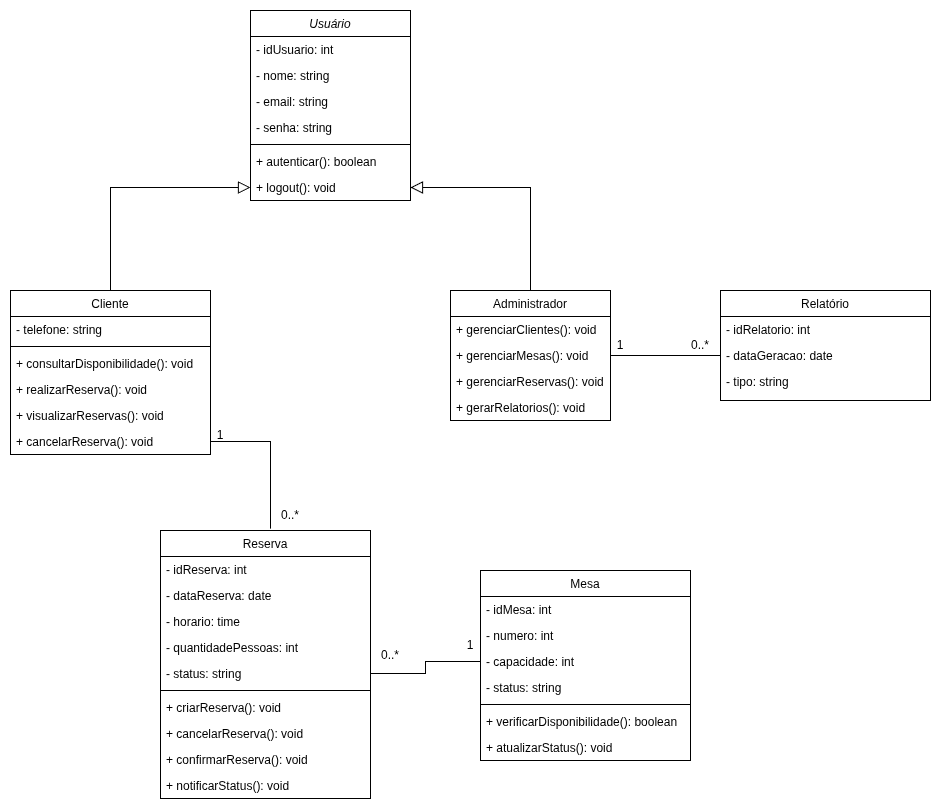

The diagram above was exported from draw.io. Its source (the exported page's mxGraphModel, read from the mxfile embedded in the PNG):
<mxGraphModel dx="1210" dy="1169" grid="1" gridSize="10" guides="1" tooltips="1" connect="1" arrows="1" fold="1" page="1" pageScale="1" pageWidth="827" pageHeight="1169" math="0" shadow="0">
  <root>
    <mxCell id="WIyWlLk6GJQsqaUBKTNV-0" />
    <mxCell id="WIyWlLk6GJQsqaUBKTNV-1" parent="WIyWlLk6GJQsqaUBKTNV-0" />
    <mxCell id="zkfFHV4jXpPFQw0GAbJ--0" parent="WIyWlLk6GJQsqaUBKTNV-1" style="swimlane;fontStyle=2;align=center;verticalAlign=top;childLayout=stackLayout;horizontal=1;startSize=26;horizontalStack=0;resizeParent=1;resizeLast=0;collapsible=1;marginBottom=0;rounded=0;shadow=0;strokeWidth=1;" value="Usuário" vertex="1">
      <mxGeometry height="190" width="160" x="320" y="40" as="geometry">
        <mxRectangle height="26" width="160" x="230" y="140" as="alternateBounds" />
      </mxGeometry>
    </mxCell>
    <mxCell id="zkfFHV4jXpPFQw0GAbJ--1" parent="zkfFHV4jXpPFQw0GAbJ--0" style="text;align=left;verticalAlign=top;spacingLeft=4;spacingRight=4;overflow=hidden;rotatable=0;points=[[0,0.5],[1,0.5]];portConstraint=eastwest;" value="- idUsuario: int" vertex="1">
      <mxGeometry height="26" width="160" y="26" as="geometry" />
    </mxCell>
    <mxCell id="zkfFHV4jXpPFQw0GAbJ--2" parent="zkfFHV4jXpPFQw0GAbJ--0" style="text;align=left;verticalAlign=top;spacingLeft=4;spacingRight=4;overflow=hidden;rotatable=0;points=[[0,0.5],[1,0.5]];portConstraint=eastwest;rounded=0;shadow=0;html=0;" value="- nome: string" vertex="1">
      <mxGeometry height="26" width="160" y="52" as="geometry" />
    </mxCell>
    <mxCell id="zkfFHV4jXpPFQw0GAbJ--3" parent="zkfFHV4jXpPFQw0GAbJ--0" style="text;align=left;verticalAlign=top;spacingLeft=4;spacingRight=4;overflow=hidden;rotatable=0;points=[[0,0.5],[1,0.5]];portConstraint=eastwest;rounded=0;shadow=0;html=0;" value="- email: string" vertex="1">
      <mxGeometry height="26" width="160" y="78" as="geometry" />
    </mxCell>
    <mxCell id="zf7pNnouPMDpndKnbwBO-2" parent="zkfFHV4jXpPFQw0GAbJ--0" style="text;align=left;verticalAlign=top;spacingLeft=4;spacingRight=4;overflow=hidden;rotatable=0;points=[[0,0.5],[1,0.5]];portConstraint=eastwest;rounded=0;shadow=0;html=0;" value="- senha: string" vertex="1">
      <mxGeometry height="26" width="160" y="104" as="geometry" />
    </mxCell>
    <mxCell id="zkfFHV4jXpPFQw0GAbJ--4" parent="zkfFHV4jXpPFQw0GAbJ--0" style="line;html=1;strokeWidth=1;align=left;verticalAlign=middle;spacingTop=-1;spacingLeft=3;spacingRight=3;rotatable=0;labelPosition=right;points=[];portConstraint=eastwest;" value="" vertex="1">
      <mxGeometry height="8" width="160" y="130" as="geometry" />
    </mxCell>
    <mxCell id="zkfFHV4jXpPFQw0GAbJ--5" parent="zkfFHV4jXpPFQw0GAbJ--0" style="text;align=left;verticalAlign=top;spacingLeft=4;spacingRight=4;overflow=hidden;rotatable=0;points=[[0,0.5],[1,0.5]];portConstraint=eastwest;" value="+ autenticar(): boolean" vertex="1">
      <mxGeometry height="26" width="160" y="138" as="geometry" />
    </mxCell>
    <mxCell id="zf7pNnouPMDpndKnbwBO-0" parent="zkfFHV4jXpPFQw0GAbJ--0" style="text;align=left;verticalAlign=top;spacingLeft=4;spacingRight=4;overflow=hidden;rotatable=0;points=[[0,0.5],[1,0.5]];portConstraint=eastwest;" value="+ logout(): void" vertex="1">
      <mxGeometry height="26" width="160" y="164" as="geometry" />
    </mxCell>
    <mxCell id="zf7pNnouPMDpndKnbwBO-55" edge="1" parent="WIyWlLk6GJQsqaUBKTNV-1" source="zkfFHV4jXpPFQw0GAbJ--6" style="edgeStyle=orthogonalEdgeStyle;rounded=0;orthogonalLoop=1;jettySize=auto;html=1;exitX=0.5;exitY=0;exitDx=0;exitDy=0;entryX=0;entryY=0.5;entryDx=0;entryDy=0;endSize=10;endArrow=block;endFill=0;" target="zf7pNnouPMDpndKnbwBO-0">
      <mxGeometry relative="1" as="geometry" />
    </mxCell>
    <mxCell id="zkfFHV4jXpPFQw0GAbJ--6" parent="WIyWlLk6GJQsqaUBKTNV-1" style="swimlane;fontStyle=0;align=center;verticalAlign=top;childLayout=stackLayout;horizontal=1;startSize=26;horizontalStack=0;resizeParent=1;resizeLast=0;collapsible=1;marginBottom=0;rounded=0;shadow=0;strokeWidth=1;" value="Cliente" vertex="1">
      <mxGeometry height="164" width="200" x="80" y="320" as="geometry">
        <mxRectangle height="26" width="160" x="130" y="380" as="alternateBounds" />
      </mxGeometry>
    </mxCell>
    <mxCell id="zkfFHV4jXpPFQw0GAbJ--7" parent="zkfFHV4jXpPFQw0GAbJ--6" style="text;align=left;verticalAlign=top;spacingLeft=4;spacingRight=4;overflow=hidden;rotatable=0;points=[[0,0.5],[1,0.5]];portConstraint=eastwest;" value="- telefone: string" vertex="1">
      <mxGeometry height="26" width="200" y="26" as="geometry" />
    </mxCell>
    <mxCell id="zkfFHV4jXpPFQw0GAbJ--9" parent="zkfFHV4jXpPFQw0GAbJ--6" style="line;html=1;strokeWidth=1;align=left;verticalAlign=middle;spacingTop=-1;spacingLeft=3;spacingRight=3;rotatable=0;labelPosition=right;points=[];portConstraint=eastwest;" value="" vertex="1">
      <mxGeometry height="8" width="200" y="52" as="geometry" />
    </mxCell>
    <mxCell id="zkfFHV4jXpPFQw0GAbJ--10" parent="zkfFHV4jXpPFQw0GAbJ--6" style="text;align=left;verticalAlign=top;spacingLeft=4;spacingRight=4;overflow=hidden;rotatable=0;points=[[0,0.5],[1,0.5]];portConstraint=eastwest;fontStyle=0" value="+ consultarDisponibilidade(): void" vertex="1">
      <mxGeometry height="26" width="200" y="60" as="geometry" />
    </mxCell>
    <mxCell id="zkfFHV4jXpPFQw0GAbJ--11" parent="zkfFHV4jXpPFQw0GAbJ--6" style="text;align=left;verticalAlign=top;spacingLeft=4;spacingRight=4;overflow=hidden;rotatable=0;points=[[0,0.5],[1,0.5]];portConstraint=eastwest;" value="+ realizarReserva(): void" vertex="1">
      <mxGeometry height="26" width="200" y="86" as="geometry" />
    </mxCell>
    <mxCell id="zf7pNnouPMDpndKnbwBO-3" parent="zkfFHV4jXpPFQw0GAbJ--6" style="text;align=left;verticalAlign=top;spacingLeft=4;spacingRight=4;overflow=hidden;rotatable=0;points=[[0,0.5],[1,0.5]];portConstraint=eastwest;" value="+ visualizarReservas(): void" vertex="1">
      <mxGeometry height="26" width="200" y="112" as="geometry" />
    </mxCell>
    <mxCell id="zf7pNnouPMDpndKnbwBO-4" parent="zkfFHV4jXpPFQw0GAbJ--6" style="text;align=left;verticalAlign=top;spacingLeft=4;spacingRight=4;overflow=hidden;rotatable=0;points=[[0,0.5],[1,0.5]];portConstraint=eastwest;" value="+ cancelarReserva(): void" vertex="1">
      <mxGeometry height="26" width="200" y="138" as="geometry" />
    </mxCell>
    <mxCell id="zf7pNnouPMDpndKnbwBO-54" edge="1" parent="WIyWlLk6GJQsqaUBKTNV-1" source="zkfFHV4jXpPFQw0GAbJ--13" style="edgeStyle=orthogonalEdgeStyle;rounded=0;orthogonalLoop=1;jettySize=auto;html=1;exitX=0.5;exitY=0;exitDx=0;exitDy=0;entryX=1;entryY=0.5;entryDx=0;entryDy=0;endArrow=block;endFill=0;strokeWidth=1;endSize=10;" target="zf7pNnouPMDpndKnbwBO-0">
      <mxGeometry relative="1" as="geometry" />
    </mxCell>
    <mxCell id="zkfFHV4jXpPFQw0GAbJ--13" parent="WIyWlLk6GJQsqaUBKTNV-1" style="swimlane;fontStyle=0;align=center;verticalAlign=top;childLayout=stackLayout;horizontal=1;startSize=26;horizontalStack=0;resizeParent=1;resizeLast=0;collapsible=1;marginBottom=0;rounded=0;shadow=0;strokeWidth=1;" value="Administrador" vertex="1">
      <mxGeometry height="130" width="160" x="520" y="320" as="geometry">
        <mxRectangle height="26" width="170" x="340" y="380" as="alternateBounds" />
      </mxGeometry>
    </mxCell>
    <mxCell id="zf7pNnouPMDpndKnbwBO-13" parent="zkfFHV4jXpPFQw0GAbJ--13" style="text;align=left;verticalAlign=top;spacingLeft=4;spacingRight=4;overflow=hidden;rotatable=0;points=[[0,0.5],[1,0.5]];portConstraint=eastwest;" value="+ gerenciarClientes(): void" vertex="1">
      <mxGeometry height="26" width="160" y="26" as="geometry" />
    </mxCell>
    <mxCell id="zf7pNnouPMDpndKnbwBO-14" parent="zkfFHV4jXpPFQw0GAbJ--13" style="text;align=left;verticalAlign=top;spacingLeft=4;spacingRight=4;overflow=hidden;rotatable=0;points=[[0,0.5],[1,0.5]];portConstraint=eastwest;" value="+ gerenciarMesas(): void" vertex="1">
      <mxGeometry height="26" width="160" y="52" as="geometry" />
    </mxCell>
    <mxCell id="zf7pNnouPMDpndKnbwBO-15" parent="zkfFHV4jXpPFQw0GAbJ--13" style="text;align=left;verticalAlign=top;spacingLeft=4;spacingRight=4;overflow=hidden;rotatable=0;points=[[0,0.5],[1,0.5]];portConstraint=eastwest;" value="+ gerenciarReservas(): void" vertex="1">
      <mxGeometry height="26" width="160" y="78" as="geometry" />
    </mxCell>
    <mxCell id="zf7pNnouPMDpndKnbwBO-16" parent="zkfFHV4jXpPFQw0GAbJ--13" style="text;align=left;verticalAlign=top;spacingLeft=4;spacingRight=4;overflow=hidden;rotatable=0;points=[[0,0.5],[1,0.5]];portConstraint=eastwest;" value="+ gerarRelatorios(): void" vertex="1">
      <mxGeometry height="26" width="160" y="104" as="geometry" />
    </mxCell>
    <mxCell id="zf7pNnouPMDpndKnbwBO-19" parent="WIyWlLk6GJQsqaUBKTNV-1" style="swimlane;fontStyle=0;align=center;verticalAlign=top;childLayout=stackLayout;horizontal=1;startSize=26;horizontalStack=0;resizeParent=1;resizeLast=0;collapsible=1;marginBottom=0;rounded=0;shadow=0;strokeWidth=1;" value="Mesa" vertex="1">
      <mxGeometry height="190" width="210" x="550" y="600" as="geometry">
        <mxRectangle height="26" width="170" x="340" y="380" as="alternateBounds" />
      </mxGeometry>
    </mxCell>
    <mxCell id="zf7pNnouPMDpndKnbwBO-20" parent="zf7pNnouPMDpndKnbwBO-19" style="text;align=left;verticalAlign=top;spacingLeft=4;spacingRight=4;overflow=hidden;rotatable=0;points=[[0,0.5],[1,0.5]];portConstraint=eastwest;" value="- idMesa: int" vertex="1">
      <mxGeometry height="26" width="210" y="26" as="geometry" />
    </mxCell>
    <mxCell id="zf7pNnouPMDpndKnbwBO-28" parent="zf7pNnouPMDpndKnbwBO-19" style="text;align=left;verticalAlign=top;spacingLeft=4;spacingRight=4;overflow=hidden;rotatable=0;points=[[0,0.5],[1,0.5]];portConstraint=eastwest;" value="- numero: int" vertex="1">
      <mxGeometry height="26" width="210" y="52" as="geometry" />
    </mxCell>
    <mxCell id="zf7pNnouPMDpndKnbwBO-29" parent="zf7pNnouPMDpndKnbwBO-19" style="text;align=left;verticalAlign=top;spacingLeft=4;spacingRight=4;overflow=hidden;rotatable=0;points=[[0,0.5],[1,0.5]];portConstraint=eastwest;" value="- capacidade: int" vertex="1">
      <mxGeometry height="26" width="210" y="78" as="geometry" />
    </mxCell>
    <mxCell id="zf7pNnouPMDpndKnbwBO-27" parent="zf7pNnouPMDpndKnbwBO-19" style="text;align=left;verticalAlign=top;spacingLeft=4;spacingRight=4;overflow=hidden;rotatable=0;points=[[0,0.5],[1,0.5]];portConstraint=eastwest;" value="- status: string" vertex="1">
      <mxGeometry height="26" width="210" y="104" as="geometry" />
    </mxCell>
    <mxCell id="zf7pNnouPMDpndKnbwBO-21" parent="zf7pNnouPMDpndKnbwBO-19" style="line;html=1;strokeWidth=1;align=left;verticalAlign=middle;spacingTop=-1;spacingLeft=3;spacingRight=3;rotatable=0;labelPosition=right;points=[];portConstraint=eastwest;" value="" vertex="1">
      <mxGeometry height="8" width="210" y="130" as="geometry" />
    </mxCell>
    <mxCell id="zf7pNnouPMDpndKnbwBO-22" parent="zf7pNnouPMDpndKnbwBO-19" style="text;align=left;verticalAlign=top;spacingLeft=4;spacingRight=4;overflow=hidden;rotatable=0;points=[[0,0.5],[1,0.5]];portConstraint=eastwest;" value="+ verificarDisponibilidade(): boolean" vertex="1">
      <mxGeometry height="26" width="210" y="138" as="geometry" />
    </mxCell>
    <mxCell id="zf7pNnouPMDpndKnbwBO-23" parent="zf7pNnouPMDpndKnbwBO-19" style="text;align=left;verticalAlign=top;spacingLeft=4;spacingRight=4;overflow=hidden;rotatable=0;points=[[0,0.5],[1,0.5]];portConstraint=eastwest;" value="+ atualizarStatus(): void" vertex="1">
      <mxGeometry height="26" width="210" y="164" as="geometry" />
    </mxCell>
    <mxCell id="zf7pNnouPMDpndKnbwBO-30" parent="WIyWlLk6GJQsqaUBKTNV-1" style="swimlane;fontStyle=0;align=center;verticalAlign=top;childLayout=stackLayout;horizontal=1;startSize=26;horizontalStack=0;resizeParent=1;resizeLast=0;collapsible=1;marginBottom=0;rounded=0;shadow=0;strokeWidth=1;" value="Reserva" vertex="1">
      <mxGeometry height="268" width="210" x="230" y="560" as="geometry">
        <mxRectangle height="26" width="170" x="340" y="380" as="alternateBounds" />
      </mxGeometry>
    </mxCell>
    <mxCell id="zf7pNnouPMDpndKnbwBO-31" parent="zf7pNnouPMDpndKnbwBO-30" style="text;align=left;verticalAlign=top;spacingLeft=4;spacingRight=4;overflow=hidden;rotatable=0;points=[[0,0.5],[1,0.5]];portConstraint=eastwest;" value="- idReserva: int" vertex="1">
      <mxGeometry height="26" width="210" y="26" as="geometry" />
    </mxCell>
    <mxCell id="zf7pNnouPMDpndKnbwBO-32" parent="zf7pNnouPMDpndKnbwBO-30" style="text;align=left;verticalAlign=top;spacingLeft=4;spacingRight=4;overflow=hidden;rotatable=0;points=[[0,0.5],[1,0.5]];portConstraint=eastwest;" value="- dataReserva: date" vertex="1">
      <mxGeometry height="26" width="210" y="52" as="geometry" />
    </mxCell>
    <mxCell id="zf7pNnouPMDpndKnbwBO-33" parent="zf7pNnouPMDpndKnbwBO-30" style="text;align=left;verticalAlign=top;spacingLeft=4;spacingRight=4;overflow=hidden;rotatable=0;points=[[0,0.5],[1,0.5]];portConstraint=eastwest;" value="- horario: time" vertex="1">
      <mxGeometry height="26" width="210" y="78" as="geometry" />
    </mxCell>
    <mxCell id="zf7pNnouPMDpndKnbwBO-34" parent="zf7pNnouPMDpndKnbwBO-30" style="text;align=left;verticalAlign=top;spacingLeft=4;spacingRight=4;overflow=hidden;rotatable=0;points=[[0,0.5],[1,0.5]];portConstraint=eastwest;" value="- quantidadePessoas: int" vertex="1">
      <mxGeometry height="26" width="210" y="104" as="geometry" />
    </mxCell>
    <mxCell id="zf7pNnouPMDpndKnbwBO-38" parent="zf7pNnouPMDpndKnbwBO-30" style="text;align=left;verticalAlign=top;spacingLeft=4;spacingRight=4;overflow=hidden;rotatable=0;points=[[0,0.5],[1,0.5]];portConstraint=eastwest;" value="- status: string" vertex="1">
      <mxGeometry height="26" width="210" y="130" as="geometry" />
    </mxCell>
    <mxCell id="zf7pNnouPMDpndKnbwBO-35" parent="zf7pNnouPMDpndKnbwBO-30" style="line;html=1;strokeWidth=1;align=left;verticalAlign=middle;spacingTop=-1;spacingLeft=3;spacingRight=3;rotatable=0;labelPosition=right;points=[];portConstraint=eastwest;" value="" vertex="1">
      <mxGeometry height="8" width="210" y="156" as="geometry" />
    </mxCell>
    <mxCell id="zf7pNnouPMDpndKnbwBO-36" parent="zf7pNnouPMDpndKnbwBO-30" style="text;align=left;verticalAlign=top;spacingLeft=4;spacingRight=4;overflow=hidden;rotatable=0;points=[[0,0.5],[1,0.5]];portConstraint=eastwest;" value="+ criarReserva(): void" vertex="1">
      <mxGeometry height="26" width="210" y="164" as="geometry" />
    </mxCell>
    <mxCell id="zf7pNnouPMDpndKnbwBO-37" parent="zf7pNnouPMDpndKnbwBO-30" style="text;align=left;verticalAlign=top;spacingLeft=4;spacingRight=4;overflow=hidden;rotatable=0;points=[[0,0.5],[1,0.5]];portConstraint=eastwest;" value="+ cancelarReserva(): void" vertex="1">
      <mxGeometry height="26" width="210" y="190" as="geometry" />
    </mxCell>
    <mxCell id="zf7pNnouPMDpndKnbwBO-39" parent="zf7pNnouPMDpndKnbwBO-30" style="text;align=left;verticalAlign=top;spacingLeft=4;spacingRight=4;overflow=hidden;rotatable=0;points=[[0,0.5],[1,0.5]];portConstraint=eastwest;" value="+ confirmarReserva(): void" vertex="1">
      <mxGeometry height="26" width="210" y="216" as="geometry" />
    </mxCell>
    <mxCell id="zf7pNnouPMDpndKnbwBO-40" parent="zf7pNnouPMDpndKnbwBO-30" style="text;align=left;verticalAlign=top;spacingLeft=4;spacingRight=4;overflow=hidden;rotatable=0;points=[[0,0.5],[1,0.5]];portConstraint=eastwest;" value="+ notificarStatus(): void" vertex="1">
      <mxGeometry height="26" width="210" y="242" as="geometry" />
    </mxCell>
    <mxCell id="zf7pNnouPMDpndKnbwBO-41" parent="WIyWlLk6GJQsqaUBKTNV-1" style="swimlane;fontStyle=0;align=center;verticalAlign=top;childLayout=stackLayout;horizontal=1;startSize=26;horizontalStack=0;resizeParent=1;resizeLast=0;collapsible=1;marginBottom=0;rounded=0;shadow=0;strokeWidth=1;" value="Relatório" vertex="1">
      <mxGeometry height="110" width="210" x="790" y="320" as="geometry">
        <mxRectangle height="26" width="170" x="340" y="380" as="alternateBounds" />
      </mxGeometry>
    </mxCell>
    <mxCell id="zf7pNnouPMDpndKnbwBO-42" parent="zf7pNnouPMDpndKnbwBO-41" style="text;align=left;verticalAlign=top;spacingLeft=4;spacingRight=4;overflow=hidden;rotatable=0;points=[[0,0.5],[1,0.5]];portConstraint=eastwest;" value="- idRelatorio: int" vertex="1">
      <mxGeometry height="26" width="210" y="26" as="geometry" />
    </mxCell>
    <mxCell id="zf7pNnouPMDpndKnbwBO-43" parent="zf7pNnouPMDpndKnbwBO-41" style="text;align=left;verticalAlign=top;spacingLeft=4;spacingRight=4;overflow=hidden;rotatable=0;points=[[0,0.5],[1,0.5]];portConstraint=eastwest;" value="- dataGeracao: date" vertex="1">
      <mxGeometry height="26" width="210" y="52" as="geometry" />
    </mxCell>
    <mxCell id="zf7pNnouPMDpndKnbwBO-44" parent="zf7pNnouPMDpndKnbwBO-41" style="text;align=left;verticalAlign=top;spacingLeft=4;spacingRight=4;overflow=hidden;rotatable=0;points=[[0,0.5],[1,0.5]];portConstraint=eastwest;" value="- tipo: string" vertex="1">
      <mxGeometry height="26" width="210" y="78" as="geometry" />
    </mxCell>
    <mxCell id="zf7pNnouPMDpndKnbwBO-56" edge="1" parent="WIyWlLk6GJQsqaUBKTNV-1" source="zf7pNnouPMDpndKnbwBO-4" style="edgeStyle=orthogonalEdgeStyle;rounded=0;orthogonalLoop=1;jettySize=auto;html=1;exitX=1;exitY=0.5;exitDx=0;exitDy=0;entryX=0.524;entryY=-0.007;entryDx=0;entryDy=0;entryPerimeter=0;endArrow=none;endFill=0;endSize=10;" target="zf7pNnouPMDpndKnbwBO-30">
      <mxGeometry relative="1" as="geometry" />
    </mxCell>
    <mxCell id="zf7pNnouPMDpndKnbwBO-57" parent="WIyWlLk6GJQsqaUBKTNV-1" style="text;html=1;whiteSpace=wrap;strokeColor=none;fillColor=none;align=center;verticalAlign=middle;rounded=0;" value="1" vertex="1">
      <mxGeometry height="30" width="60" x="260" y="450" as="geometry" />
    </mxCell>
    <mxCell id="zf7pNnouPMDpndKnbwBO-58" parent="WIyWlLk6GJQsqaUBKTNV-1" style="text;html=1;whiteSpace=wrap;strokeColor=none;fillColor=none;align=center;verticalAlign=middle;rounded=0;" value="0..*" vertex="1">
      <mxGeometry height="30" width="60" x="330" y="530" as="geometry" />
    </mxCell>
    <mxCell id="zf7pNnouPMDpndKnbwBO-59" edge="1" parent="WIyWlLk6GJQsqaUBKTNV-1" source="zf7pNnouPMDpndKnbwBO-29" style="edgeStyle=orthogonalEdgeStyle;rounded=0;orthogonalLoop=1;jettySize=auto;html=1;exitX=0;exitY=0.5;exitDx=0;exitDy=0;entryX=1;entryY=0.5;entryDx=0;entryDy=0;endArrow=none;endFill=0;endSize=10;startArrow=none;startFill=0;startSize=10;" target="zf7pNnouPMDpndKnbwBO-38">
      <mxGeometry relative="1" as="geometry" />
    </mxCell>
    <mxCell id="zf7pNnouPMDpndKnbwBO-62" parent="WIyWlLk6GJQsqaUBKTNV-1" style="text;html=1;whiteSpace=wrap;strokeColor=none;fillColor=none;align=center;verticalAlign=middle;rounded=0;" value="1" vertex="1">
      <mxGeometry height="30" width="60" x="510" y="660" as="geometry" />
    </mxCell>
    <mxCell id="zf7pNnouPMDpndKnbwBO-63" parent="WIyWlLk6GJQsqaUBKTNV-1" style="text;html=1;whiteSpace=wrap;strokeColor=none;fillColor=none;align=center;verticalAlign=middle;rounded=0;" value="0..*" vertex="1">
      <mxGeometry height="30" width="60" x="430" y="670" as="geometry" />
    </mxCell>
    <mxCell id="zf7pNnouPMDpndKnbwBO-64" edge="1" parent="WIyWlLk6GJQsqaUBKTNV-1" source="zf7pNnouPMDpndKnbwBO-43" style="edgeStyle=orthogonalEdgeStyle;rounded=0;orthogonalLoop=1;jettySize=auto;html=1;exitX=0;exitY=0.5;exitDx=0;exitDy=0;entryX=1;entryY=0.5;entryDx=0;entryDy=0;endArrow=none;endFill=0;startArrow=none;startFill=0;startSize=10;" target="zf7pNnouPMDpndKnbwBO-14">
      <mxGeometry relative="1" as="geometry" />
    </mxCell>
    <mxCell id="zf7pNnouPMDpndKnbwBO-65" parent="WIyWlLk6GJQsqaUBKTNV-1" style="text;html=1;whiteSpace=wrap;strokeColor=none;fillColor=none;align=center;verticalAlign=middle;rounded=0;" value="1" vertex="1">
      <mxGeometry height="30" width="60" x="660" y="360" as="geometry" />
    </mxCell>
    <mxCell id="zf7pNnouPMDpndKnbwBO-66" parent="WIyWlLk6GJQsqaUBKTNV-1" style="text;html=1;whiteSpace=wrap;strokeColor=none;fillColor=none;align=center;verticalAlign=middle;rounded=0;" value="0..*" vertex="1">
      <mxGeometry height="30" width="60" x="740" y="360" as="geometry" />
    </mxCell>
  </root>
</mxGraphModel>